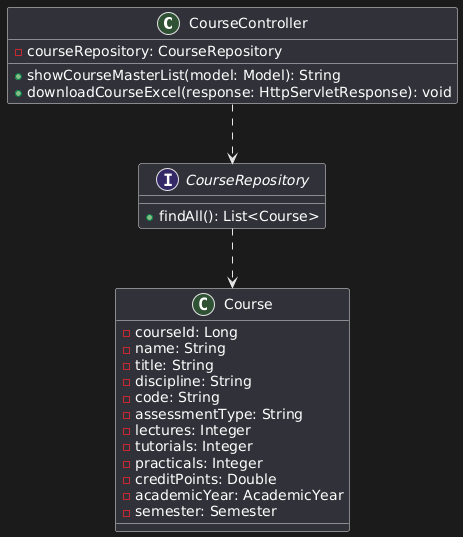

The diagram above was rendered by PlantUML. Its source (embedded in the PNG):
@startuml
class CourseController {
    - courseRepository: CourseRepository
    + showCourseMasterList(model: Model): String
    + downloadCourseExcel(response: HttpServletResponse): void
}

interface CourseRepository {
    + findAll(): List<Course>
}

class Course {
    - courseId: Long
    - name: String
    - title: String
    - discipline: String
    - code: String
    - assessmentType: String
    - lectures: Integer
    - tutorials: Integer
    - practicals: Integer
    - creditPoints: Double
    - academicYear: AcademicYear
    - semester: Semester
}

' Relationships
CourseController ..> CourseRepository
CourseRepository ..> Course
@enduml